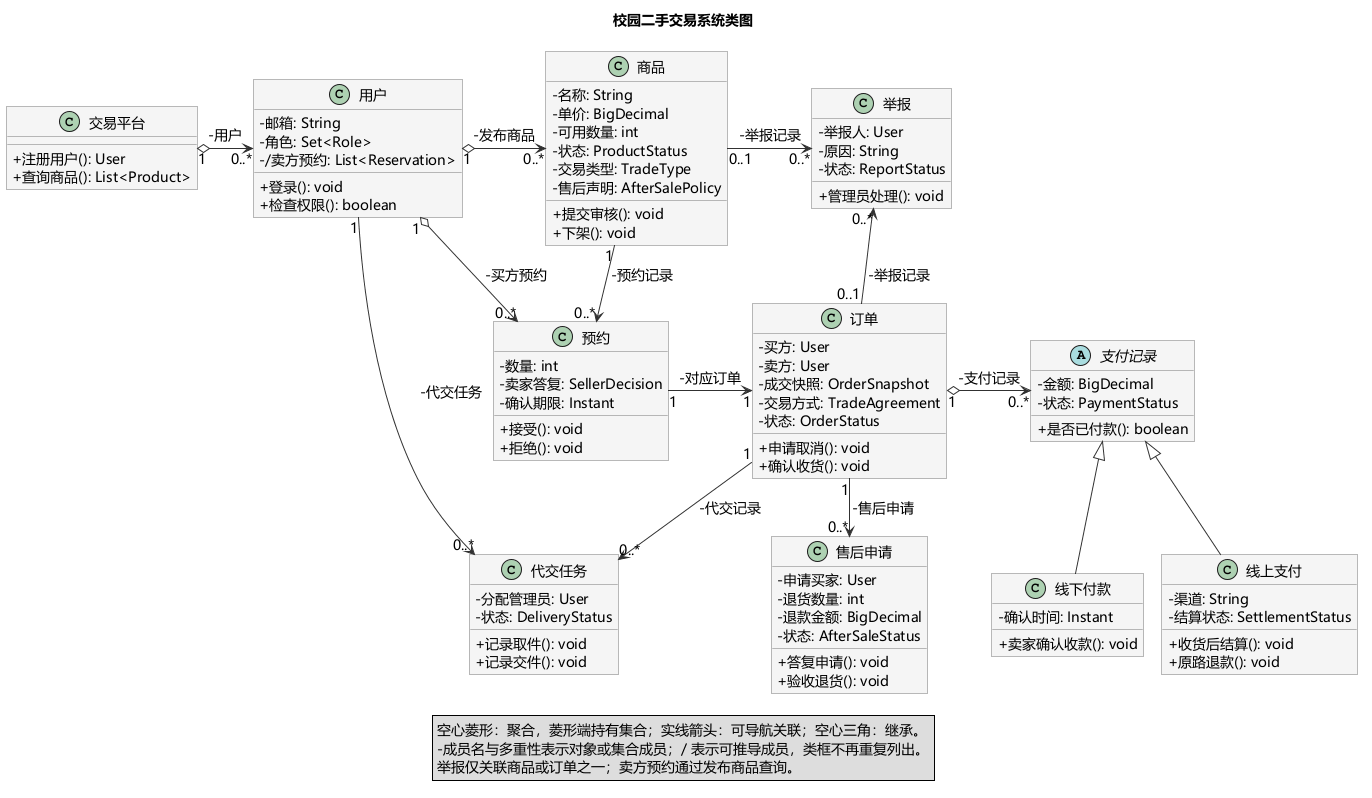

The diagram above was rendered by PlantUML. Its source (embedded in the PNG):
@startuml
' v0.4: association-end member names replace repeated object fields.
' Syntax reference: https://plantuml.com/zh/class-diagram
!pragma layout smetana
title 校园二手交易系统类图
skinparam defaultFontName Microsoft YaHei
skinparam defaultFontSize 14
skinparam classAttributeIconSize 0
skinparam shadowing false
skinparam roundcorner 0
skinparam classBackgroundColor #F5F5F5
skinparam classBorderColor #777777
skinparam ArrowColor #333333
skinparam nodesep 30
skinparam ranksep 40

class "交易平台" as CampusMarket {
  + 注册用户(): User
  + 查询商品(): List<Product>
}

class "用户" as User {
  - 邮箱: String
  - 角色: Set<Role>
  - /卖方预约: List<Reservation>
  + 登录(): void
  + 检查权限(): boolean
}

class "商品" as Product {
  - 名称: String
  - 单价: BigDecimal
  - 可用数量: int
  - 状态: ProductStatus
  - 交易类型: TradeType
  - 售后声明: AfterSalePolicy
  + 提交审核(): void
  + 下架(): void
}

class "预约" as Reservation {
  - 数量: int
  - 卖家答复: SellerDecision
  - 确认期限: Instant
  + 接受(): void
  + 拒绝(): void
}

class "订单" as Order {
  - 买方: User
  - 卖方: User
  - 成交快照: OrderSnapshot
  - 交易方式: TradeAgreement
  - 状态: OrderStatus
  + 申请取消(): void
  + 确认收货(): void
}

abstract class "支付记录" as Payment {
  - 金额: BigDecimal
  - 状态: PaymentStatus
  + 是否已付款(): boolean
}

class "线上支付" as OnlinePayment {
  - 渠道: String
  - 结算状态: SettlementStatus
  + 收货后结算(): void
  + 原路退款(): void
}

class "线下付款" as OfflinePayment {
  - 确认时间: Instant
  + 卖家确认收款(): void
}

class "代交任务" as DeliveryTask {
  - 分配管理员: User
  - 状态: DeliveryStatus
  + 记录取件(): void
  + 记录交件(): void
}

class "售后申请" as AfterSaleRequest {
  - 申请买家: User
  - 退货数量: int
  - 退款金额: BigDecimal
  - 状态: AfterSaleStatus
  + 答复申请(): void
  + 验收退货(): void
}

class "举报" as Report {
  - 举报人: User
  - 原因: String
  - 状态: ReportStatus
  + 管理员处理(): void
}

' Shared aggregation: collections of independently retained records.
CampusMarket "1" o-right-> "0..*" User : -用户
User "1" o-right-> "0..*" Product : -发布商品
User "1" o-down-> "0..*" Reservation : -买方预约
Product "1" -down-> "0..*" Reservation : -预约记录
Reservation "1" -right-> "1" Order : -对应订单
User "1" -down-> "0..*" DeliveryTask : -代交任务
Order "1" o-right-> "0..*" Payment : -支付记录
Order "1" -down-> "0..*" DeliveryTask : -代交记录
Order "1" -down-> "0..*" AfterSaleRequest : -售后申请
Product "0..1" -right-> "0..*" Report : -举报记录
Order "0..1" -up-> "0..*" Report : -举报记录
Payment <|-- OnlinePayment
Payment <|-- OfflinePayment

legend bottom
  空心菱形：聚合，菱形端持有集合；实线箭头：可导航关联；空心三角：继承。
  -成员名与多重性表示对象或集合成员；/ 表示可推导成员，类框不再重复列出。
  举报仅关联商品或订单之一；卖方预约通过发布商品查询。
endlegend
@enduml